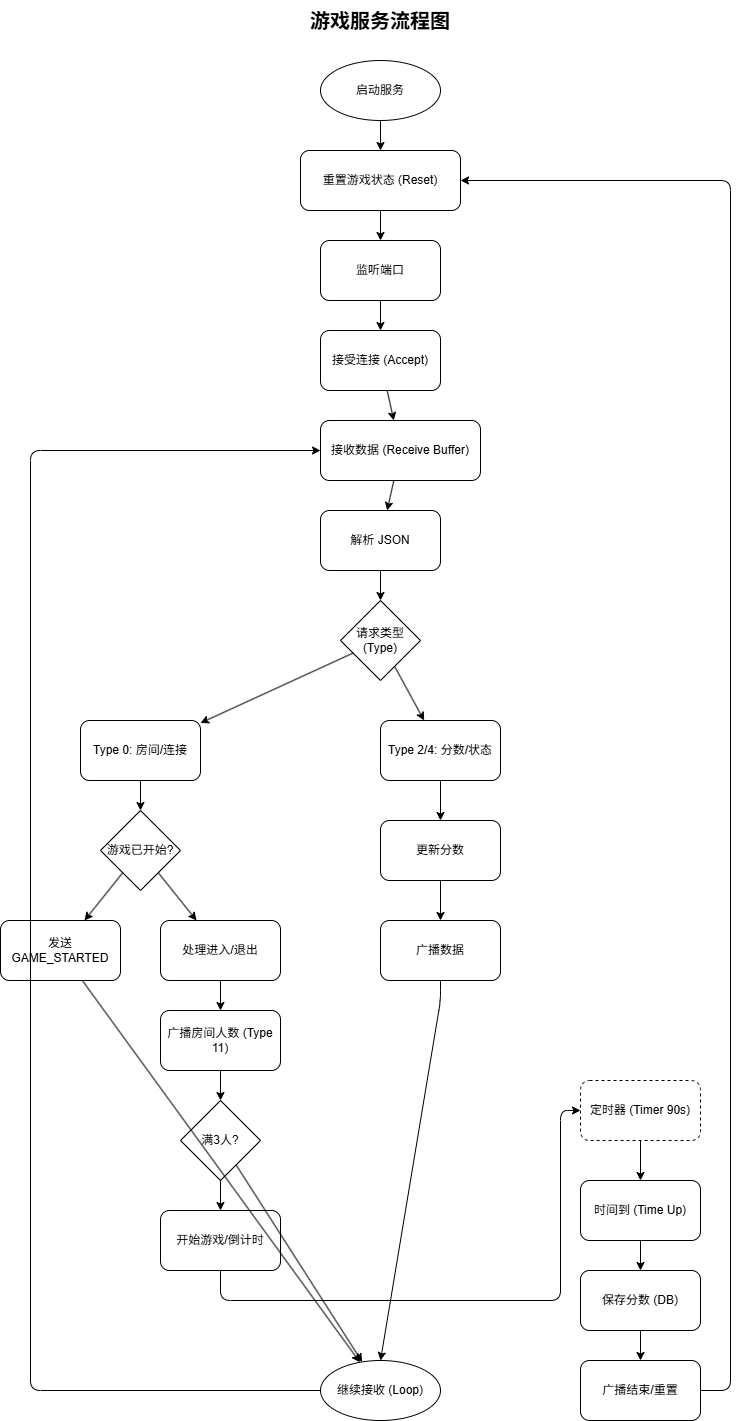

The diagram above was exported from draw.io. Its source (the exported page's mxGraphModel, read from the mxfile embedded in the PNG):
<mxGraphModel dx="912" dy="547" grid="1" gridSize="10" guides="1" tooltips="1" connect="1" arrows="1" fold="1" page="1" pageScale="1" pageWidth="827" pageHeight="1169" math="0" shadow="0">
  <root>
    <mxCell id="0" />
    <mxCell id="1" parent="0" />
    <mxCell id="2" value="游戏服务流程图" style="text;html=1;strokeColor=none;fillColor=none;align=center;verticalAlign=middle;whiteSpace=wrap;rounded=0;fontSize=20;fontStyle=1" parent="1" vertex="1">
      <mxGeometry x="300" y="20" width="200" height="40" as="geometry" />
    </mxCell>
    <mxCell id="3" value="启动服务" style="ellipse;whiteSpace=wrap;html=1;" parent="1" vertex="1">
      <mxGeometry x="340" y="80" width="120" height="60" as="geometry" />
    </mxCell>
    <mxCell id="4" value="重置游戏状态 (Reset)" style="rounded=1;whiteSpace=wrap;html=1;" parent="1" vertex="1">
      <mxGeometry x="320" y="170" width="160" height="60" as="geometry" />
    </mxCell>
    <mxCell id="5" value="监听端口" style="rounded=1;whiteSpace=wrap;html=1;" parent="1" vertex="1">
      <mxGeometry x="340" y="260" width="120" height="60" as="geometry" />
    </mxCell>
    <mxCell id="6" value="接受连接 (Accept)" style="rounded=1;whiteSpace=wrap;html=1;" parent="1" vertex="1">
      <mxGeometry x="340" y="350" width="120" height="60" as="geometry" />
    </mxCell>
    <mxCell id="7" value="接收数据 (Receive Buffer)" style="rounded=1;whiteSpace=wrap;html=1;" parent="1" vertex="1">
      <mxGeometry x="340" y="440" width="160" height="60" as="geometry" />
    </mxCell>
    <mxCell id="8" value="解析 JSON" style="rounded=1;whiteSpace=wrap;html=1;" parent="1" vertex="1">
      <mxGeometry x="340" y="530" width="120" height="60" as="geometry" />
    </mxCell>
    <mxCell id="9" value="请求类型 (Type)" style="rhombus;whiteSpace=wrap;html=1;" parent="1" vertex="1">
      <mxGeometry x="360" y="620" width="80" height="80" as="geometry" />
    </mxCell>
    <mxCell id="10" value="Type 0: 房间/连接" style="rounded=1;whiteSpace=wrap;html=1;" parent="1" vertex="1">
      <mxGeometry x="100" y="740" width="120" height="60" as="geometry" />
    </mxCell>
    <mxCell id="11" value="游戏已开始?" style="rhombus;whiteSpace=wrap;html=1;" parent="1" vertex="1">
      <mxGeometry x="120" y="830" width="80" height="80" as="geometry" />
    </mxCell>
    <mxCell id="12" value="发送 GAME_STARTED" style="rounded=1;whiteSpace=wrap;html=1;" parent="1" vertex="1">
      <mxGeometry x="20" y="940" width="120" height="60" as="geometry" />
    </mxCell>
    <mxCell id="13" value="处理进入/退出" style="rounded=1;whiteSpace=wrap;html=1;" parent="1" vertex="1">
      <mxGeometry x="180" y="940" width="120" height="60" as="geometry" />
    </mxCell>
    <mxCell id="14" value="广播房间人数 (Type 11)" style="rounded=1;whiteSpace=wrap;html=1;" parent="1" vertex="1">
      <mxGeometry x="180" y="1030" width="120" height="60" as="geometry" />
    </mxCell>
    <mxCell id="15" value="满3人?" style="rhombus;whiteSpace=wrap;html=1;" parent="1" vertex="1">
      <mxGeometry x="200" y="1120" width="80" height="80" as="geometry" />
    </mxCell>
    <mxCell id="16" value="开始游戏/倒计时" style="rounded=1;whiteSpace=wrap;html=1;" parent="1" vertex="1">
      <mxGeometry x="180" y="1230" width="120" height="60" as="geometry" />
    </mxCell>
    <mxCell id="17" value="Type 2/4: 分数/状态" style="rounded=1;whiteSpace=wrap;html=1;" parent="1" vertex="1">
      <mxGeometry x="400" y="740" width="120" height="60" as="geometry" />
    </mxCell>
    <mxCell id="18" value="更新分数" style="rounded=1;whiteSpace=wrap;html=1;" parent="1" vertex="1">
      <mxGeometry x="400" y="840" width="120" height="60" as="geometry" />
    </mxCell>
    <mxCell id="19" value="广播数据" style="rounded=1;whiteSpace=wrap;html=1;" parent="1" vertex="1">
      <mxGeometry x="400" y="940" width="120" height="60" as="geometry" />
    </mxCell>
    <mxCell id="20" value="定时器 (Timer 90s)" style="rounded=1;whiteSpace=wrap;html=1;dashed=1;" parent="1" vertex="1">
      <mxGeometry x="600" y="1100" width="120" height="60" as="geometry" />
    </mxCell>
    <mxCell id="21" value="时间到 (Time Up)" style="rounded=1;whiteSpace=wrap;html=1;" parent="1" vertex="1">
      <mxGeometry x="600" y="1200" width="120" height="60" as="geometry" />
    </mxCell>
    <mxCell id="22" value="保存分数 (DB)" style="rounded=1;whiteSpace=wrap;html=1;" parent="1" vertex="1">
      <mxGeometry x="600" y="1290" width="120" height="60" as="geometry" />
    </mxCell>
    <mxCell id="23" value="广播结束/重置" style="rounded=1;whiteSpace=wrap;html=1;" parent="1" vertex="1">
      <mxGeometry x="600" y="1380" width="120" height="60" as="geometry" />
    </mxCell>
    <mxCell id="24" value="继续接收 (Loop)" style="ellipse;whiteSpace=wrap;html=1;" parent="1" vertex="1">
      <mxGeometry x="340" y="1380" width="120" height="60" as="geometry" />
    </mxCell>
    <mxCell id="e1" parent="1" source="3" target="4" edge="1">
      <mxGeometry relative="1" as="geometry" />
    </mxCell>
    <mxCell id="e2" parent="1" source="4" target="5" edge="1">
      <mxGeometry relative="1" as="geometry" />
    </mxCell>
    <mxCell id="e3" parent="1" source="5" target="6" edge="1">
      <mxGeometry relative="1" as="geometry" />
    </mxCell>
    <mxCell id="e4" parent="1" source="6" target="7" edge="1">
      <mxGeometry relative="1" as="geometry" />
    </mxCell>
    <mxCell id="e5" parent="1" source="7" target="8" edge="1">
      <mxGeometry relative="1" as="geometry" />
    </mxCell>
    <mxCell id="e6" parent="1" source="8" target="9" edge="1">
      <mxGeometry relative="1" as="geometry" />
    </mxCell>
    <mxCell id="e7" parent="1" source="9" target="10" edge="1">
      <mxGeometry relative="1" as="geometry" />
    </mxCell>
    <mxCell id="e8" parent="1" source="10" target="11" edge="1">
      <mxGeometry relative="1" as="geometry" />
    </mxCell>
    <mxCell id="e9" parent="1" source="11" target="12" edge="1">
      <mxGeometry relative="1" as="geometry">
        <mxPoint x="110" y="870" as="sourcePoint" />
        <mxPoint x="60" y="940" as="targetPoint" />
      </mxGeometry>
    </mxCell>
    <mxCell id="e10" parent="1" source="11" target="13" edge="1">
      <mxGeometry relative="1" as="geometry">
        <mxPoint x="170" y="870" as="sourcePoint" />
        <mxPoint x="240" y="940" as="targetPoint" />
      </mxGeometry>
    </mxCell>
    <mxCell id="e11" parent="1" source="13" target="14" edge="1">
      <mxGeometry relative="1" as="geometry" />
    </mxCell>
    <mxCell id="e12" parent="1" source="14" target="15" edge="1">
      <mxGeometry relative="1" as="geometry" />
    </mxCell>
    <mxCell id="e13" parent="1" source="15" target="16" edge="1">
      <mxGeometry relative="1" as="geometry" />
    </mxCell>
    <mxCell id="e14" parent="1" source="16" target="20" edge="1">
      <mxGeometry relative="1" as="geometry">
        <Array as="points">
          <mxPoint x="240" y="1320" />
          <mxPoint x="580" y="1320" />
          <mxPoint x="580" y="1130" />
        </Array>
      </mxGeometry>
    </mxCell>
    <mxCell id="e15" parent="1" source="9" target="17" edge="1">
      <mxGeometry relative="1" as="geometry" />
    </mxCell>
    <mxCell id="e16" parent="1" source="17" target="18" edge="1">
      <mxGeometry relative="1" as="geometry" />
    </mxCell>
    <mxCell id="e17" parent="1" source="18" target="19" edge="1">
      <mxGeometry relative="1" as="geometry" />
    </mxCell>
    <mxCell id="e18" parent="1" source="19" target="24" edge="1">
      <mxGeometry relative="1" as="geometry">
        <Array as="points">
          <mxPoint x="460" y="1020" />
          <mxPoint x="400" y="1380" />
        </Array>
      </mxGeometry>
    </mxCell>
    <mxCell id="e19" parent="1" source="20" target="21" edge="1">
      <mxGeometry relative="1" as="geometry" />
    </mxCell>
    <mxCell id="e20" parent="1" source="21" target="22" edge="1">
      <mxGeometry relative="1" as="geometry" />
    </mxCell>
    <mxCell id="e21" parent="1" source="22" target="23" edge="1">
      <mxGeometry relative="1" as="geometry" />
    </mxCell>
    <mxCell id="e22" parent="1" source="23" target="4" edge="1">
      <mxGeometry relative="1" as="geometry">
        <Array as="points">
          <mxPoint x="750" y="1410" />
          <mxPoint x="750" y="200" />
        </Array>
      </mxGeometry>
    </mxCell>
    <mxCell id="e23" parent="1" source="12" target="24" edge="1">
      <mxGeometry relative="1" as="geometry" />
    </mxCell>
    <mxCell id="e24" parent="1" source="15" target="24" edge="1">
      <mxGeometry relative="1" as="geometry" />
    </mxCell>
    <mxCell id="e25" parent="1" source="24" target="7" edge="1">
      <mxGeometry relative="1" as="geometry">
        <Array as="points">
          <mxPoint x="50" y="1410" />
          <mxPoint x="50" y="470" />
        </Array>
      </mxGeometry>
    </mxCell>
  </root>
</mxGraphModel>